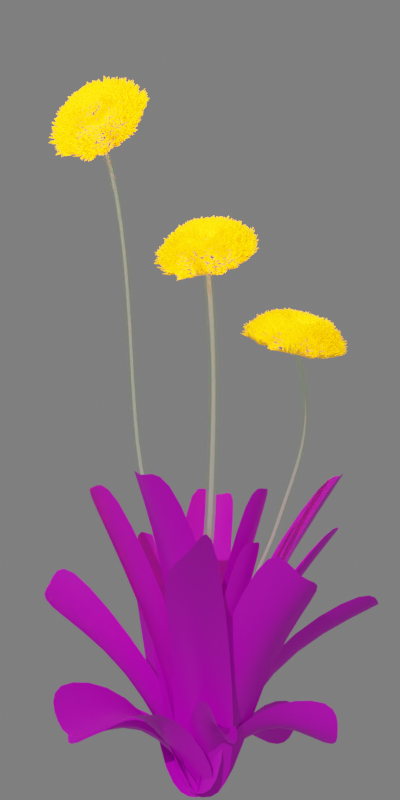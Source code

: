 # Source: dandelion.blend  (saved by Blender 3.1.7; exported with 4.5.12 LTS)
import bpy
from mathutils import Matrix  # noqa: F401  (used for matrix-valued properties, if any)

bpy.ops.wm.read_factory_settings(use_empty=True)
scene = bpy.context.scene
scene.name = 'Scene'

# ---- collections
col_geonodes = bpy.data.collections.new('GeoNodes'); scene.collection.children.link(col_geonodes)
col_flower = bpy.data.collections.new('Flower'); scene.collection.children.link(col_flower)

# ---- images (referenced by path relative to the original .blend; pixels are not part of the script)
import os
ASSET_DIR = os.environ.get("B2B_ASSET_DIR", "")  # directory of the original .blend (textures are referenced by path, not embedded)
HERE = os.path.dirname(os.path.abspath(__file__))  # packed textures are extracted next to this script under _unpacked/

def load_image(name, relpath, width, height, colorspace="sRGB"):
    """Load a texture the original file referenced (path relative to the .blend, or extracted next to this script)."""
    p = next((c for c in (os.path.join(HERE, relpath), os.path.join(ASSET_DIR, relpath)) if relpath and os.path.exists(c)), "")
    if p:
        img = bpy.data.images.load(p, check_existing=True)
        img.name = name
    else:  # same state as the original file: an image datablock whose file is absent (Cycles renders it pink)
        img = bpy.data.images.new(name, width, height)
        img.source = "FILE"
        img.filepath = "//" + (relpath or name)
    img.colorspace_settings.name = colorspace
    return img
img_dandelion_leaves_png = load_image('dandelion_leaves.png', 'dandelion_leaves.png', 1024, 1024, 'sRGB')

# ---- materials (node trees are filled in below, after node groups)
mat_material_002 = bpy.data.materials.new('Material.002')
mat_material_002.surface_render_method = 'BLENDED'
mat_material_002.blend_method = 'BLEND'
mat_material_002.use_transparent_shadow = False
mat_material_001 = bpy.data.materials.new('Material.001')
mat_material_001.use_transparent_shadow = False
mat_material_003 = bpy.data.materials.new('Material.003')
mat_material_003.use_transparent_shadow = False

# ---- node groups
ng_dandelion = bpy.data.node_groups.new('Dandelion', 'GeometryNodeTree')
_s = ng_dandelion.interface.new_socket(name='Geometry', in_out='OUTPUT', socket_type='NodeSocketGeometry')
_s = ng_dandelion.interface.new_socket(name='Points', in_out='OUTPUT', socket_type='NodeSocketGeometry')
_s = ng_dandelion.interface.new_socket(name='Geometry', in_out='INPUT', socket_type='NodeSocketGeometry')
ng_dandelion.is_modifier = True
# nodes of 'Dandelion' reference scene objects; filled in after objects exist
ng_geometry_nodes = bpy.data.node_groups.new('Geometry Nodes', 'GeometryNodeTree')
_s = ng_geometry_nodes.interface.new_socket(name='Geometry', in_out='OUTPUT', socket_type='NodeSocketGeometry')
_s = ng_geometry_nodes.interface.new_socket(name='ID', in_out='OUTPUT', socket_type='NodeSocketInt')
_s = ng_geometry_nodes.interface.new_socket(name='Geometry', in_out='INPUT', socket_type='NodeSocketGeometry')
ng_geometry_nodes.is_modifier = True
# nodes of 'Geometry Nodes' reference scene objects; filled in after objects exist

# ---- material node trees
mat_material_002.use_nodes = True; mat_material_002.node_tree.nodes.clear()
_N = mat_material_002.node_tree.nodes; _L = mat_material_002.node_tree.links
n0 = _N.new('ShaderNodeBsdfPrincipled'); n0.name = 'Principled BSDF'; n0.location = (43, 300)
n0.distribution = 'GGX'
n0.subsurface_method = 'RANDOM_WALK_SKIN'
n0.inputs[3].default_value = 1.45
n0.inputs[8].default_value = 1.0
n0.inputs[10].default_value = 0.5591
n0.inputs[27].default_value = (0.1339, 0.1375, 0.1128, 1.0)
n0.inputs[28].default_value = 1.0
n1 = _N.new('ShaderNodeOutputMaterial'); n1.name = 'Material Output'; n1.location = (333, 300)
n2 = _N.new('ShaderNodeNewGeometry'); n2.name = 'Geometry'; n2.location = (-680, 252)
n3 = _N.new('ShaderNodeFresnel'); n3.name = 'Fresnel'; n3.location = (-497, 223)
n3.inputs[0].default_value = 0.45
n4 = _N.new('ShaderNodeValToRGB'); n4.name = 'ColorRamp'; n4.location = (-300, 220)
while len(n4.color_ramp.elements) > 1: n4.color_ramp.elements.remove(n4.color_ramp.elements[-1])
n4.color_ramp.elements[0].position = 0.0; n4.color_ramp.elements[0].color = (1.0, 0.9393, 0.6854, 1.0)
_e = n4.color_ramp.elements.new(0.8227); _e.color = (0.8201, 0.7647, 0.3715, 0.0)
n5 = _N.new('ShaderNodeMix'); n5.name = 'Mix'; n5.location = (-127, 180)
n5.data_type = 'RGBA'
n5.inputs[0].default_value = 0.5591
n5.inputs[7].default_value = (0.0, 0.0, 0.0, 1.0)
_L.new(n0.outputs[0], n1.inputs[0])
_L.new(n2.outputs[1], n3.inputs[1])
_L.new(n3.outputs[0], n4.inputs[0])
_L.new(n4.outputs[1], n0.inputs[4])
_L.new(n4.outputs[0], n5.inputs[6])
_L.new(n5.outputs[2], n0.inputs[0])
n1.is_active_output = True
mat_material_001.use_nodes = True; mat_material_001.node_tree.nodes.clear()
_N = mat_material_001.node_tree.nodes; _L = mat_material_001.node_tree.links
n0 = _N.new('ShaderNodeBsdfPrincipled'); n0.name = 'Principled BSDF'; n0.location = (10, 300)
n0.distribution = 'GGX'
n0.subsurface_method = 'RANDOM_WALK_SKIN'
n0.inputs[3].default_value = 1.45
n0.inputs[27].default_value = (0.0, 0.0, 0.0, 1.0)
n0.inputs[28].default_value = 1.0
n1 = _N.new('ShaderNodeOutputMaterial'); n1.name = 'Material Output'; n1.location = (300, 300)
n2 = _N.new('ShaderNodeTexImage'); n2.name = 'Image Texture'; n2.location = (-400, 220)
n2.image = img_dandelion_leaves_png
_L.new(n0.outputs[0], n1.inputs[0])
_L.new(n2.outputs[0], n0.inputs[0])
_L.new(n2.outputs[1], n0.inputs[4])
n1.is_active_output = True
mat_material_003.use_nodes = True; mat_material_003.node_tree.nodes.clear()
_N = mat_material_003.node_tree.nodes; _L = mat_material_003.node_tree.links
n0 = _N.new('ShaderNodeBsdfPrincipled'); n0.name = 'Principled BSDF'; n0.location = (10, 300)
n0.distribution = 'GGX'
n0.subsurface_method = 'RANDOM_WALK_SKIN'
n0.inputs[3].default_value = 1.45
n0.inputs[27].default_value = (0.0, 0.0, 0.0, 1.0)
n0.inputs[28].default_value = 1.0
n1 = _N.new('ShaderNodeOutputMaterial'); n1.name = 'Material Output'; n1.location = (300, 300)
n2 = _N.new('ShaderNodeAttribute'); n2.name = 'Attribute'; n2.location = (-761, 272)
n2.attribute_name = 'myID'
n3 = _N.new('ShaderNodeValToRGB'); n3.name = 'ColorRamp'; n3.location = (-542, 253)
while len(n3.color_ramp.elements) > 1: n3.color_ramp.elements.remove(n3.color_ramp.elements[-1])
n3.color_ramp.elements[0].position = 0.1909; n3.color_ramp.elements[0].color = (1.0, 0.6242, 0.0, 1.0)
_e = n3.color_ramp.elements.new(1.0); _e.color = (0.5058, 0.1391, 0.0, 1.0)
n4 = _N.new('ShaderNodeVectorMath'); n4.name = 'Vector Math'; n4.location = (-222, 238)
n4.operation = 'MULTIPLY'
n5 = _N.new('ShaderNodeValue'); n5.name = 'Value'; n5.location = (-417, 3)
n5.outputs[0].default_value = 4.0
_L.new(n0.outputs[0], n1.inputs[0])
_L.new(n2.outputs[2], n3.inputs[0])
_L.new(n4.outputs[0], n0.inputs[0])
_L.new(n3.outputs[0], n4.inputs[0])
_L.new(n5.outputs[0], n4.inputs[1])
n1.is_active_output = True

# ---- world
world_world = bpy.data.worlds.new('World'); scene.world = world_world
world_world.use_nodes = True; world_world.node_tree.nodes.clear()
_N = world_world.node_tree.nodes; _L = world_world.node_tree.links
n0 = _N.new('ShaderNodeOutputWorld'); n0.name = 'World Output'; n0.location = (300, 300)
n1 = _N.new('ShaderNodeBackground'); n1.name = 'Background'; n1.location = (10, 300)
n1.inputs[0].default_value = (0.1789, 0.1789, 0.1789, 1.0)
_L.new(n1.outputs[0], n0.inputs[0])
n0.is_active_output = True
world_world.color = (0.05088, 0.05088, 0.05088)
world_world.use_sun_shadow = False
world_world.sun_shadow_jitter_overblur = 0.0

# ---- cameras
cam_camera = bpy.data.cameras.new('Camera')
cam_camera.type = 'ORTHO'

# ---- lights
light_sun_001 = bpy.data.lights.new('Sun.001', 'SUN')
light_sun_001.transmission_factor = 0.0
light_sun_001.energy = 1.0
light_sun_001.shadow_soft_size = 0.125

# ---- meshes
me_plane_001 = bpy.data.meshes.new('Plane.001')
me_plane_001.from_pydata([], [], [])
_uv = me_plane_001.uv_layers.new(name='UVMap')
_uv.uv.foreach_set('vector', [])
me_plane_001.use_remesh_fix_poles = True
me_plane_001.use_remesh_preserve_attributes = False
me_plane_001.update()
me_plane = bpy.data.meshes.new('Plane')
me_plane.from_pydata([(-0.1327, -0.08024, -0.06447), (0.2829, -0.08034, -0.06444), (-0.06651, 0.9112, 2.287), (0.2941, 0.9224, 2.219), (-0.2171, 0.3155, 1.234), (0.1789, 0.3159, 1.277), (0.08456, -0.004722, -0.1792), (0.1292, 0.9466, 1.987), (-0.0164, 0.3331, 1.089), (-0.01432, 0.1856, 0.02725), (-0.05995, -0.2098, -0.02463), (1.049, 0.1688, 1.923), (1.024, -0.2284, 1.911), (0.3319, 0.1531, 1.084), (0.3231, -0.2263, 0.98), (0.02033, -0.02413, -0.1027), (1.039, -0.03801, 1.767), (0.3381, -0.04066, 0.8821), (-0.1081, 0.04618, -0.1022), (0.07528, -0.1739, -0.09138), (0.3043, 0.5706, 1.433), (0.4992, 0.3607, 1.425), (0.01766, 0.2296, 0.677), (0.2112, 0.01815, 0.6775), (0.02243, -0.04102, -0.1642), (0.4092, 0.4652, 1.323), (0.128, 0.1265, 0.5704), (0.2358, 0.1375, -0.1234), (-0.2084, -0.03508, -0.08203), (0.9845, -1.043, 1.453), (0.5426, -1.203, 1.802), (0.5351, -0.3297, 0.8978), (0.1006, -0.5136, 0.9208), (0.02229, -0.008337, -0.2436), (0.7589, -1.132, 1.383), (0.306, -0.4238, 0.7271), (-0.1063, -0.1751, -0.1096), (0.09179, 0.1263, -0.08414), (-0.8792, -0.04526, 2.17), (-0.687, 0.2614, 2.248), (-0.2821, -0.1642, 0.9234), (-0.1066, 0.1392, 0.9916), (-0.05714, 0.01897, -0.1512), (-0.8086, 0.1299, 2.093), (-0.2155, 0.01953, 0.8247), (0.1075, 0.1229, -0.08277), (-0.08554, -0.089, -0.07042), (0.4908, -0.034, 1.777), (0.3031, -0.2488, 1.767), (0.1943, 0.08929, 0.8107), (0.02703, -0.1135, 0.7846), (0.04652, -0.02481, -0.1128), (0.4138, -0.1683, 1.685), (0.1318, -0.03583, 0.7015), (0.1756, -0.1805, -0.03913), (-0.06119, 0.1736, -0.1033), (-0.9239, -0.9171, 0.1732), (-1.158, -0.7098, 0.708), (-0.2667, -0.513, 0.6014), (-0.5289, -0.1774, 0.6675), (0.02299, -0.0221, -0.2135), (-1.078, -0.7584, 0.3387), (-0.396, -0.3228, 0.4807), (0.2726, -0.02954, -0.1246), (-0.1883, 0.09393, -0.08217), (0.08889, -1.462, 1.976), (-0.315, -1.391, 1.527), (0.2403, -0.5828, 0.8853), (-0.1988, -0.4831, 0.8344), (0.01298, -0.01995, -0.2436), (-0.07114, -1.415, 1.593), (-0.001499, -0.5208, 0.6963), (0.2058, -0.1836, -0.1401), (-0.1487, 0.1457, -0.1188), (-0.2694, -0.9974, 2.344), (-0.5423, -0.6687, 2.399), (0.1769, -0.3692, 1.276), (-0.187, -0.05051, 1.307), (-0.04257, -0.07806, -0.1902), (-0.4619, -0.8703, 2.149), (-0.04909, -0.2394, 1.138), (0.0982, 0.1733, -0.09762), (-0.07631, -0.129, -0.08842), (0.5462, 0.1143, 2.179), (0.3754, -0.1949, 2.192), (0.1793, 0.1701, 1.009), (0.03657, -0.119, 0.9685), (0.06523, -0.01861, -0.1313), (0.4911, -0.06849, 2.085), (0.1407, -0.0003501, 0.8792), (-0.08869, -0.2134, -0.1074), (0.1197, 0.1313, -0.06887), (-1.248, 0.2448, 1.301), (-1.046, 0.5311, 1.683), (-0.5251, -0.07883, 0.8181), (-0.3353, 0.2908, 0.792), (-0.01927, -0.005945, -0.2064), (-1.121, 0.429, 1.367), (-0.4258, 0.1267, 0.6291), (-0.179, -0.07081, -0.08908), (0.1429, 0.02359, -0.07711), (-0.5372, 0.572, 1.893), (-0.1968, 0.7274, 1.773), (-0.3202, 0.1605, 0.7854), (-0.0218, 0.2504, 0.8515), (-0.02464, 0.0293, -0.1585), (-0.3578, 0.6748, 1.743), (-0.1654, 0.226, 0.6918), (-0.0802, 0.2624, -0.1271), (0.01547, -0.2064, -0.1102), (0.9878, 0.7284, 2.308), (1.11, 0.2663, 2.35), (0.2318, 0.4052, 1.208), (0.3636, -0.04645, 1.198), (0.04484, 0.03137, -0.2266), (1.064, 0.4857, 2.154), (0.3176, 0.1698, 1.031), (-0.274, -0.05575, -0.1227), (0.2089, -0.02552, -0.08217), (-0.5519, 1.265, 1.746), (-0.2018, 1.361, 1.213), (-0.416, 0.4731, 0.9396), (0.01665, 0.4928, 1.008), (-0.01891, 0.01446, -0.2436), (-0.4266, 1.298, 1.314), (-0.1866, 0.4811, 0.7715), (-0.0003785, 0.2742, -0.1246), (-0.07325, -0.1969, -0.08273), (1.369, 0.3264, 1.324), (1.326, -0.1464, 1.421), (0.5089, 0.2752, 0.9302), (0.483, -0.1804, 0.9513), (0.01841, 0.01508, -0.2436), (1.333, 0.07009, 1.2), (0.4922, 0.03294, 0.768), (-0.03754, -0.196, -0.03101), (0.08503, 0.1186, -0.08188), (-1.015, 0.1838, 0.1373), (-0.987, 0.4302, 0.5612), (-0.4544, -0.05965, 0.4767), (-0.3554, 0.2631, 0.5291), (-0.003923, -0.02497, -0.1692), (-0.9824, 0.3563, 0.2685), (-0.3895, 0.1107, 0.381), (-0.2236, -0.02309, -0.03492), (0.1555, -0.05322, -0.0922), (-0.1311, 1.154, 0.1545), (0.1438, 1.204, 0.6319), (-0.2117, 0.4706, 0.5368), (0.1684, 0.4685, 0.5958), (-0.0282, -0.003868, -0.1905), (0.06565, 1.175, 0.3023), (-0.006922, 0.4559, 0.429), (0.002904, 0.1996, -0.03101), (-0.06313, -0.1316, -0.08188), (1.032, -0.004581, 0.1373), (1.047, -0.2522, 0.5612), (0.4371, 0.1377, 0.4767), (0.3957, -0.1973, 0.5291), (-0.0004759, 0.02527, -0.1692), (1.029, -0.1802, 0.2685), (0.4029, -0.04136, 0.381), (-0.1661, 0.1106, -0.03101), (0.07633, -0.1244, -0.08188), (0.5632, 0.8646, 0.1373), (0.7794, 0.7429, 0.5612), (0.1213, 0.442, 0.4767), (0.3803, 0.2255, 0.5291), (-0.02149, 0.0133, -0.1692), (0.7095, 0.7673, 0.2685), (0.2532, 0.3161, 0.381), (0.1914, 0.05657, -0.03101), (-0.1444, 0.02115, -0.08188), (0.3025, -0.9865, 0.1373), (0.07052, -1.074, 0.5612), (0.2615, -0.3764, 0.4767), (-0.07071, -0.4365, 0.5291), (0.02399, 0.00797, -0.1692), (0.134, -1.036, 0.2685), (0.08031, -0.3969, 0.381)], [], [(8, 5, 3, 7), (6, 1, 5, 8), (0, 6, 8, 4), (4, 8, 7, 2), (17, 14, 12, 16), (15, 10, 14, 17), (9, 15, 17, 13), (13, 17, 16, 11), (26, 23, 21, 25), (24, 19, 23, 26), (18, 24, 26, 22), (22, 26, 25, 20), (35, 32, 30, 34), (33, 28, 32, 35), (27, 33, 35, 31), (31, 35, 34, 29), (44, 41, 39, 43), (42, 37, 41, 44), (36, 42, 44, 40), (40, 44, 43, 38), (53, 50, 48, 52), (51, 46, 50, 53), (45, 51, 53, 49), (49, 53, 52, 47), (62, 59, 57, 61), (60, 55, 59, 62), (54, 60, 62, 58), (58, 62, 61, 56), (71, 68, 66, 70), (69, 64, 68, 71), (63, 69, 71, 67), (67, 71, 70, 65), (80, 77, 75, 79), (78, 73, 77, 80), (72, 78, 80, 76), (76, 80, 79, 74), (89, 86, 84, 88), (87, 82, 86, 89), (81, 87, 89, 85), (85, 89, 88, 83), (98, 95, 93, 97), (96, 91, 95, 98), (90, 96, 98, 94), (94, 98, 97, 92), (107, 104, 102, 106), (105, 100, 104, 107), (99, 105, 107, 103), (103, 107, 106, 101), (116, 113, 111, 115), (114, 109, 113, 116), (108, 114, 116, 112), (112, 116, 115, 110), (125, 122, 120, 124), (123, 118, 122, 125), (117, 123, 125, 121), (121, 125, 124, 119), (134, 131, 129, 133), (132, 127, 131, 134), (126, 132, 134, 130), (130, 134, 133, 128), (143, 140, 138, 142), (141, 136, 140, 143), (135, 141, 143, 139), (139, 143, 142, 137), (152, 149, 147, 151), (150, 145, 149, 152), (144, 150, 152, 148), (148, 152, 151, 146), (161, 158, 156, 160), (159, 154, 158, 161), (153, 159, 161, 157), (157, 161, 160, 155), (170, 167, 165, 169), (168, 163, 167, 170), (162, 168, 170, 166), (166, 170, 169, 164), (179, 176, 174, 178), (177, 172, 176, 179), (171, 177, 179, 175), (175, 179, 178, 173)])
me_plane.polygons.foreach_set('use_smooth', [True] * 80)
_uv = me_plane.uv_layers.new(name='UVMap')
_uv.uv.foreach_set('vector', [0.9266, 0.5, 0.9971, 0.5, 0.9971, 1.0, 0.9266, 1.0, 0.9266, 0.0, 0.9971, 0.0, 0.9971, 0.5, 0.9266, 0.5, 0.8561, 0.0, 0.9266, 0.0, 0.9266, 0.5, 0.8561, 0.5, 0.8561, 0.5, 0.9266, 0.5, 0.9266, 1.0, 0.8561, 1.0, 0.7146, 0.5, 0.6092, 0.5, 0.6092, 0.0, 0.7146, 0.0, 0.7146, 1.0, 0.6092, 1.0, 0.6092, 0.5, 0.7146, 0.5, 0.82, 1.0, 0.7146, 1.0, 0.7146, 0.5, 0.82, 0.5, 0.82, 0.5, 0.7146, 0.5, 0.7146, 0.0, 0.82, 0.0, 0.7146, 0.5, 0.6092, 0.5, 0.6092, 0.0, 0.7146, 0.0, 0.7146, 1.0, 0.6092, 1.0, 0.6092, 0.5, 0.7146, 0.5, 0.82, 1.0, 0.7146, 1.0, 0.7146, 0.5, 0.82, 0.5, 0.82, 0.5, 0.7146, 0.5, 0.7146, 0.0, 0.82, 0.0, 0.2765, 0.5, 0.1711, 0.5, 0.1711, 0.0, 0.2765, 0.0, 0.2765, 1.0, 0.1711, 1.0, 0.1711, 0.5, 0.2765, 0.5, 0.3819, 1.0, 0.2765, 1.0, 0.2765, 0.5, 0.3819, 0.5, 0.3819, 0.5, 0.2765, 0.5, 0.2765, 0.0, 0.3819, 0.0, 0.09074, 0.5, 0.1775, 0.5, 0.1775, 1.0, 0.09074, 1.0, 0.09074, 0.0, 0.1775, 0.0, 0.1775, 0.5, 0.09074, 0.5, 0.00398, 0.0, 0.09074, 0.0, 0.09074, 0.5, 0.00398, 0.5, 0.00398, 0.5, 0.09074, 0.5, 0.09074, 1.0, 0.00398, 1.0, 0.09074, 0.5, 0.1775, 0.5, 0.1775, 1.0, 0.09074, 1.0, 0.09074, 0.0, 0.1775, 0.0, 0.1775, 0.5, 0.09074, 0.5, 0.00398, 0.0, 0.09074, 0.0, 0.09074, 0.5, 0.00398, 0.5, 0.00398, 0.5, 0.09074, 0.5, 0.09074, 1.0, 0.00398, 1.0, 0.09074, 0.5, 0.1775, 0.5, 0.1775, 1.0, 0.09074, 1.0, 0.09074, 0.0, 0.1775, 0.0, 0.1775, 0.5, 0.09074, 0.5, 0.00398, 0.0, 0.09074, 0.0, 0.09074, 0.5, 0.00398, 0.5, 0.00398, 0.5, 0.09074, 0.5, 0.09074, 1.0, 0.00398, 1.0, 0.4828, 0.5, 0.3774, 0.5, 0.3774, 1.0, 0.4828, 1.0, 0.4828, 0.0, 0.3774, 0.0, 0.3774, 0.5, 0.4828, 0.5, 0.5882, 0.0, 0.4828, 0.0, 0.4828, 0.5, 0.5882, 0.5, 0.5882, 0.5, 0.4828, 0.5, 0.4828, 1.0, 0.5882, 1.0, 0.09074, 0.5, 0.1775, 0.5, 0.1775, 1.0, 0.09074, 1.0, 0.09074, 0.0, 0.1775, 0.0, 0.1775, 0.5, 0.09074, 0.5, 0.00398, 0.0, 0.09074, 0.0, 0.09074, 0.5, 0.00398, 0.5, 0.00398, 0.5, 0.09074, 0.5, 0.09074, 1.0, 0.00398, 1.0, 0.09074, 0.5, 0.1775, 0.5, 0.1775, 1.0, 0.09074, 1.0, 0.09074, 0.0, 0.1775, 0.0, 0.1775, 0.5, 0.09074, 0.5, 0.00398, 0.0, 0.09074, 0.0, 0.09074, 0.5, 0.00398, 0.5, 0.00398, 0.5, 0.09074, 0.5, 0.09074, 1.0, 0.00398, 1.0, 0.9162, 0.5, 0.8437, 0.5, 0.8437, 1.0, 0.9162, 1.0, 0.9162, 0.0, 0.8437, 0.0, 0.8437, 0.5, 0.9162, 0.5, 0.9887, 0.0, 0.9162, 0.0, 0.9162, 0.5, 0.9887, 0.5, 0.9887, 0.5, 0.9162, 0.5, 0.9162, 1.0, 0.9887, 1.0, 0.08915, 0.5, -0.0008631, 0.5, -0.0008631, 1.0, 0.08915, 1.0, 0.08915, 0.0, -0.0008631, 0.0, -0.0008631, 0.5, 0.08915, 0.5, 0.1792, 0.0, 0.08915, 0.0, 0.08915, 0.5, 0.1792, 0.5, 0.1792, 0.5, 0.08915, 0.5, 0.08915, 1.0, 0.1792, 1.0, 0.08916, 0.5, 0.1792, 0.5, 0.1792, 1.0, 0.08916, 1.0, 0.08916, 0.0, 0.1792, 0.0, 0.1792, 0.5, 0.08916, 0.5, -0.0008631, 0.0, 0.08916, 0.0, 0.08916, 0.5, -0.0008631, 0.5, -0.0008631, 0.5, 0.08916, 0.5, 0.08916, 1.0, -0.0008631, 1.0, 0.2765, 0.5, 0.1711, 0.5, 0.1711, 0.0, 0.2765, 0.0, 0.2765, 1.0, 0.1711, 1.0, 0.1711, 0.5, 0.2765, 0.5, 0.3819, 1.0, 0.2765, 1.0, 0.2765, 0.5, 0.3819, 0.5, 0.3819, 0.5, 0.2765, 0.5, 0.2765, 0.0, 0.3819, 0.0, 0.2765, 0.5, 0.1711, 0.5, 0.1711, 0.0, 0.2765, 0.0, 0.2765, 1.0, 0.1711, 1.0, 0.1711, 0.5, 0.2765, 0.5, 0.3819, 1.0, 0.2765, 1.0, 0.2765, 0.5, 0.3819, 0.5, 0.3819, 0.5, 0.2765, 0.5, 0.2765, 0.0, 0.3819, 0.0, 0.09074, 0.5, 0.1775, 0.5, 0.1775, 1.0, 0.09074, 1.0, 0.09074, 0.0, 0.1775, 0.0, 0.1775, 0.5, 0.09074, 0.5, 0.00398, 0.0, 0.09074, 0.0, 0.09074, 0.5, 0.00398, 0.5, 0.00398, 0.5, 0.09074, 0.5, 0.09074, 1.0, 0.00398, 1.0, 0.09074, 0.5, 0.1775, 0.5, 0.1775, 1.0, 0.09074, 1.0, 0.09074, 0.0, 0.1775, 0.0, 0.1775, 0.5, 0.09074, 0.5, 0.00398, 0.0, 0.09074, 0.0, 0.09074, 0.5, 0.00398, 0.5, 0.00398, 0.5, 0.09074, 0.5, 0.09074, 1.0, 0.00398, 1.0, 0.486, 0.5, 0.5921, 0.5, 0.5921, 1.0, 0.486, 1.0, 0.486, 0.0, 0.5921, 0.0, 0.5921, 0.5, 0.486, 0.5, 0.3799, 0.0, 0.486, 0.0, 0.486, 0.5, 0.3799, 0.5, 0.3799, 0.5, 0.486, 0.5, 0.486, 1.0, 0.3799, 1.0, 0.09074, 0.5, 0.1775, 0.5, 0.1775, 1.0, 0.09074, 1.0, 0.09074, 0.0, 0.1775, 0.0, 0.1775, 0.5, 0.09074, 0.5, 0.00398, 0.0, 0.09074, 0.0, 0.09074, 0.5, 0.00398, 0.5, 0.00398, 0.5, 0.09074, 0.5, 0.09074, 1.0, 0.00398, 1.0, 0.09074, 0.5, 0.1775, 0.5, 0.1775, 1.0, 0.09074, 1.0, 0.09074, 0.0, 0.1775, 0.0, 0.1775, 0.5, 0.09074, 0.5, 0.00398, 0.0, 0.09074, 0.0, 0.09074, 0.5, 0.00398, 0.5, 0.00398, 0.5, 0.09074, 0.5, 0.09074, 1.0, 0.00398, 1.0])
me_plane.materials.append(mat_material_001)
me_plane.use_remesh_fix_poles = True
me_plane.use_remesh_preserve_attributes = False
me_plane.update()
me_plane_002 = bpy.data.meshes.new('Plane.002')
me_plane_002.from_pydata([], [], [])
_uv = me_plane_002.uv_layers.new(name='UVMap')
_uv.uv.foreach_set('vector', [])
me_plane_002.materials.append(mat_material_003)
me_plane_002.use_remesh_fix_poles = True
me_plane_002.use_remesh_preserve_attributes = False
me_plane_002.update()
me_plane_003 = bpy.data.meshes.new('Plane.003')
me_plane_003.from_pydata([(-0.2283, 0.04455, 2.0), (0.07422, 0.2074, 1.192e-07), (-0.2283, -0.04455, 2.0), (0.07422, -0.2074, 1.192e-07), (-5.96e-08, 0.176, 1.0), (5.96e-08, -0.176, 1.0), (-0.1581, 0.0, 2.0), (0.07422, 0.0, 1.192e-07), (0.1484, 0.0, 1.0)], [], [(8, 7, 3, 5), (6, 8, 5, 2), (0, 4, 8, 6), (4, 1, 7, 8)])
me_plane_003.polygons.foreach_set('use_smooth', [True] * 4)
_uv = me_plane_003.uv_layers.new(name='UVMap')
_uv.uv.foreach_set('vector', [0.5, 0.5, 1.0, 0.5, 1.0, 1.0, 0.5, 1.0, 0.0, 0.5, 0.5, 0.5, 0.5, 1.0, 0.0, 1.0, 0.0, 0.0, 0.5, 0.0, 0.5, 0.5, 0.0, 0.5, 0.5, 0.0, 1.0, 0.0, 1.0, 0.5, 0.5, 0.5])
me_plane_003.use_remesh_fix_poles = True
me_plane_003.use_remesh_preserve_attributes = False
me_plane_003.update()
me_plane_004 = bpy.data.meshes.new('Plane.004')
me_plane_004.from_pydata([], [], [])
_uv = me_plane_004.uv_layers.new(name='UVMap')
_uv.uv.foreach_set('vector', [])
me_plane_004.materials.append(mat_material_003)
me_plane_004.use_remesh_fix_poles = True
me_plane_004.use_remesh_preserve_attributes = False
me_plane_004.update()
me_plane_005 = bpy.data.meshes.new('Plane.005')
me_plane_005.from_pydata([], [], [])
_uv = me_plane_005.uv_layers.new(name='UVMap')
_uv.uv.foreach_set('vector', [])
me_plane_005.materials.append(mat_material_003)
me_plane_005.use_remesh_fix_poles = True
me_plane_005.use_remesh_preserve_attributes = False
me_plane_005.update()

# ---- curves / text
cu_beziercurve_001 = bpy.data.curves.new('BezierCurve.001', 'CURVE')
cu_beziercurve_001.dimensions = '3D'
_sp = cu_beziercurve_001.splines.new('BEZIER'); _sp.bezier_points.add(2)
_sp.bezier_points.foreach_set('co', [0.0, 0.0, 0.0, 0.08468, -0.1015, 2.116, 0.04525, 0.1694, 3.912])
_sp.bezier_points.foreach_set('handle_left', [0.006324, 0.03714, -0.7061, 0.05652, -0.1457, 1.306, 0.1096, 0.2999, 3.211])
_sp.bezier_points.foreach_set('handle_right', [-0.01562, -0.09172, 1.744, 0.1128, -0.05724, 2.925, 0.005876, 0.08949, 4.342])
for _p, _l, _r in zip(_sp.bezier_points, ['ALIGNED', 'ALIGNED', 'ALIGNED'], ['ALIGNED', 'ALIGNED', 'ALIGNED']): _p.handle_left_type = _l; _p.handle_right_type = _r
_sp.order_u = 0
_sp.order_v = 0
cu_beziercurve_001.materials.append(mat_material_002)
cu_beziercurve_001.use_path = True
cu_beziercurve_001.bevel_depth = 0.04
cu_beziercurve_001.fill_mode = 'FULL'
cu_beziercurve_003 = bpy.data.curves.new('BezierCurve.003', 'CURVE')
cu_beziercurve_003.dimensions = '3D'
_sp = cu_beziercurve_003.splines.new('BEZIER'); _sp.bezier_points.add(2)
_sp.bezier_points.foreach_set('co', [0.0, 0.0, 0.0, -0.4441, 0.1804, 2.283, -0.8013, 0.6266, 4.893])
_sp.bezier_points.foreach_set('handle_left', [0.003502, 0.02057, -0.391, -0.3328, 0.1443, 1.632, -0.4778, 0.8214, 4.239])
_sp.bezier_points.foreach_set('handle_right', [-0.008648, -0.05079, 0.9655, -0.5554, 0.2164, 2.933, -0.9992, 0.5074, 5.293])
for _p, _l, _r in zip(_sp.bezier_points, ['ALIGNED', 'ALIGNED', 'ALIGNED'], ['ALIGNED', 'ALIGNED', 'ALIGNED']): _p.handle_left_type = _l; _p.handle_right_type = _r
_sp.order_u = 0
_sp.order_v = 0
cu_beziercurve_003.materials.append(mat_material_002)
cu_beziercurve_003.use_path = True
cu_beziercurve_003.bevel_depth = 0.03
cu_beziercurve_003.fill_mode = 'FULL'
cu_beziercurve_004 = bpy.data.curves.new('BezierCurve.004', 'CURVE')
cu_beziercurve_004.dimensions = '3D'
_sp = cu_beziercurve_004.splines.new('BEZIER'); _sp.bezier_points.add(2)
_sp.bezier_points.foreach_set('co', [0.0, 0.0, 0.0, 0.5789, 0.187, 1.855, 0.7281, -0.1937, 3.124])
_sp.bezier_points.foreach_set('handle_left', [0.003012, 0.01769, -0.3362, 0.4385, 0.1257, 1.416, 0.8874, 0.08944, 2.577])
_sp.bezier_points.foreach_set('handle_right', [-0.007437, -0.04368, 0.8304, 0.7193, 0.2483, 2.294, 0.6307, -0.3669, 3.459])
for _p, _l, _r in zip(_sp.bezier_points, ['ALIGNED', 'ALIGNED', 'ALIGNED'], ['ALIGNED', 'ALIGNED', 'ALIGNED']): _p.handle_left_type = _l; _p.handle_right_type = _r
_sp.order_u = 0
_sp.order_v = 0
cu_beziercurve_004.materials.append(mat_material_002)
cu_beziercurve_004.use_path = True
cu_beziercurve_004.bevel_depth = 0.028
cu_beziercurve_004.fill_mode = 'FULL'

# ---- objects
ob_camera = bpy.data.objects.new('Camera', cam_camera)
ob_plane = bpy.data.objects.new('Plane', me_plane_001)
ob_a = bpy.data.objects.new('A', None)
ob_b = bpy.data.objects.new('B', None)
ob_handlea = bpy.data.objects.new('HandleA', None)
ob_handleb = bpy.data.objects.new('HandleB', None)
ob_stem = bpy.data.objects.new('Stem', cu_beziercurve_001)
ob_stem_001 = bpy.data.objects.new('Stem.001', cu_beziercurve_003)
ob_stem_002 = bpy.data.objects.new('Stem.002', cu_beziercurve_004)
ob_leaves = bpy.data.objects.new('Leaves', me_plane)
ob_flower = bpy.data.objects.new('Flower', me_plane_002)
ob_petalgeo = bpy.data.objects.new('PetalGeo', me_plane_003)
ob_sun = bpy.data.objects.new('Sun', light_sun_001)
ob_flower_001 = bpy.data.objects.new('Flower.001', me_plane_004)
ob_flower_002 = bpy.data.objects.new('Flower.002', me_plane_005)
_N = ng_dandelion.nodes; _L = ng_dandelion.links
n0 = _N.new('GeometryNodeStoreNamedAttribute'); n0.name = 'Store Named Attribute'; n0.location = (-375, -400)
n0.data_type = 'FLOAT_VECTOR'
n0.domain = 'CORNER'
n0.inputs[2].default_value = 'uv_map'
n1 = _N.new('GeometryNodeObjectInfo'); n1.name = 'Object Info'; n1.location = (-1135, 292)
n1.inputs[0].default_value = ob_a
n2 = _N.new('GeometryNodeObjectInfo'); n2.name = 'Object Info.002'; n2.location = (-1139, 68)
n2.inputs[0].default_value = ob_handlea
n3 = _N.new('GeometryNodeObjectInfo'); n3.name = 'Object Info.003'; n3.location = (-1139, -169)
n3.inputs[0].default_value = ob_handleb
n4 = _N.new('GeometryNodeCurvePrimitiveBezierSegment'); n4.name = 'Bezier Segment'; n4.location = (-601, 133)
n4.inputs[0].default_value = 8
n5 = _N.new('GeometryNodeObjectInfo'); n5.name = 'Object Info.001'; n5.location = (-1144, -385)
n5.inputs[0].default_value = ob_b
n6 = _N.new('GeometryNodeCurvePrimitiveCircle'); n6.name = 'Curve Circle'; n6.location = (-400, -80)
n6.inputs[0].default_value = 16
n6.inputs[4].default_value = 0.02
n7 = _N.new('GeometryNodeCurveToMesh'); n7.name = 'Curve to Mesh.001'; n7.location = (-180, 20)
n8 = _N.new('GeometryNodeMeshCylinder'); n8.name = 'Cylinder'; n8.location = (-400, -400)
n8.inputs[0].default_value = 16
n8.inputs[3].default_value = 0.08
n8.inputs[4].default_value = 0.08
n9 = _N.new('GeometryNodeSubdivisionSurface'); n9.name = 'Subdivision Surface'; n9.location = (-240, -400)
n9.inputs[4].default_value = False
n10 = _N.new('GeometryNodeTransform'); n10.name = 'Transform'; n10.location = (-40, -700)
n11 = _N.new('GeometryNodeJoinGeometry'); n11.name = 'Join Geometry'; n11.location = (1340, -220)
n12 = _N.new('NodeGroupOutput'); n12.name = 'Group Output'; n12.location = (1600, -240)
n13 = _N.new('NodeReroute'); n13.name = 'Reroute'; n13.location = (-592, -788)
n13.width = 16
n13.socket_idname = 'NodeSocketVector'
n14 = _N.new('GeometryNodeViewer'); n14.name = 'Viewer'; n14.location = (1200, -900)
n14.domain = 'POINT'
n15 = _N.new('GeometryNodeCaptureAttribute'); n15.name = 'Capture Attribute.001'; n15.location = (1200, -680)
n15.capture_items.clear()
n15.domain = 'INSTANCE'
n15.inputs[1].default_value = 0
n16 = _N.new('GeometryNodeCaptureAttribute'); n16.name = 'Capture Attribute'; n16.location = (520, -760)
n16.capture_items.clear()
n17 = _N.new('GeometryNodeDistributePointsOnFaces'); n17.name = 'Distribute Points on Faces'; n17.location = (280, -760)
n17.distribute_method = 'POISSON'
n17.use_legacy_normal = True
n17.inputs[3].default_value = 2000.0
n17.inputs[4].default_value = 5000.0
n17.inputs[6].default_value = 257
n18 = _N.new('GeometryNodeInputPosition'); n18.name = 'Position'; n18.location = (280, -1060)
n19 = _N.new('GeometryNodeMeshLine'); n19.name = 'Mesh Line'; n19.location = (520, -980)
n19.inputs[0].default_value = 2
n19.inputs[3].default_value = (0.0, 0.0, 0.1)
n20 = _N.new('GeometryNodeInstanceOnPoints'); n20.name = 'Instance on Points'; n20.location = (800, -820)
n21 = _N.new('GeometryNodeInputNamedAttribute'); n21.name = 'Named Attribute'; n21.location = (-205, 20)
n21.inputs[0].default_value = 'radius'
n22 = _N.new('GeometryNodeSwitch'); n22.name = 'Switch'; n22.location = (-205, 20)
n22.input_type = 'FLOAT'
n22.inputs[1].default_value = 1.0
_L.new(n1.outputs[1], n4.inputs[1])
_L.new(n5.outputs[1], n4.inputs[4])
_L.new(n2.outputs[1], n4.inputs[2])
_L.new(n3.outputs[1], n4.inputs[3])
_L.new(n4.outputs[0], n7.inputs[0])
_L.new(n6.outputs[0], n7.inputs[1])
_L.new(n11.outputs[0], n12.inputs[0])
_L.new(n13.outputs[0], n10.inputs[1])
_L.new(n0.outputs[0], n9.inputs[0])
_L.new(n9.outputs[0], n10.inputs[0])
_L.new(n5.outputs[1], n13.inputs[0])
_L.new(n10.outputs[0], n17.inputs[0])
_L.new(n7.outputs[0], n11.inputs[0])
_L.new(n10.outputs[0], n11.inputs[0])
_L.new(n16.outputs[0], n20.inputs[0])
_L.new(n19.outputs[0], n20.inputs[2])
_L.new(n17.outputs[0], n16.inputs[0])
_L.new(n18.outputs[0], n16.inputs[1])
_L.new(n20.outputs[0], n11.inputs[0])
_L.new(n20.outputs[0], n14.inputs[0])
_L.new(n20.outputs[0], n15.inputs[0])
_L.new(n8.outputs[0], n0.inputs[0])
_L.new(n8.outputs[4], n0.inputs[3])
_L.new(n21.outputs[1], n22.inputs[0])
_L.new(n21.outputs[0], n22.inputs[2])
_L.new(n22.outputs[0], n7.inputs[2])
n12.is_active_output = True
_N = ng_geometry_nodes.nodes; _L = ng_geometry_nodes.links
n0 = _N.new('ShaderNodeCombineXYZ'); n0.name = 'Combine XYZ.001'; n0.location = (1520, 420)
n1 = _N.new('GeometryNodeScaleInstances'); n1.name = 'Scale Instances'; n1.location = (960, 460)
n1.hide = True
n2 = _N.new('GeometryNodeRotateInstances'); n2.name = 'Rotate Instances'; n2.location = (1760, 460)
n2.hide = True
n3 = _N.new('ShaderNodeSeparateXYZ'); n3.name = 'Separate XYZ'; n3.location = (1300, 120)
n3.hide = True
n4 = _N.new('ShaderNodeMath'); n4.name = 'Math.001'; n4.location = (1300, 80)
n4.hide = True
n4.operation = 'ARCTAN2'
n5 = _N.new('GeometryNodeInputPosition'); n5.name = 'Position.001'; n5.location = (1120, 120)
n6 = _N.new('NodeReroute'); n6.name = 'Reroute.002'; n6.location = (900, -480)
n6.width = 16
n6.socket_idname = 'NodeSocketFloat'
n7 = _N.new('GeometryNodeObjectInfo'); n7.name = 'Object Info'; n7.location = (-780, 260)
n7.inputs[0].default_value = ob_petalgeo
n8 = _N.new('ShaderNodeValue'); n8.name = 'Value'; n8.location = (-560, 140)
n8.outputs[0].default_value = 0.05
n9 = _N.new('GeometryNodeInstanceOnPoints'); n9.name = 'Instance on Points'; n9.location = (-380, 480)
n10 = _N.new('GeometryNodeObjectInfo'); n10.name = 'Object Info.001'; n10.location = (-960, -460)
n11 = _N.new('GeometryNodeInputPosition'); n11.name = 'Position'; n11.location = (-960, -660)
n12 = _N.new('ShaderNodeVectorMath'); n12.name = 'Vector Math'; n12.location = (-740, -600)
n12.hide = True
n12.operation = 'DISTANCE'
n13 = _N.new('NodeReroute'); n13.name = 'Reroute'; n13.location = (-420, -480)
n13.width = 16
n13.socket_idname = 'NodeSocketFloat'
n14 = _N.new('ShaderNodeMath'); n14.name = 'Math'; n14.location = (20, 40)
n14.operation = 'POWER'
n14.inputs[1].default_value = 1.2
n15 = _N.new('ShaderNodeMapRange'); n15.name = 'Map Range.001'; n15.location = (-160, 320)
n15.inputs[2].default_value = 0.4
n15.inputs[3].default_value = 0.5
n16 = _N.new('ShaderNodeMapRange'); n16.name = 'Map Range'; n16.location = (-160, 40)
n16.inputs[2].default_value = 0.4
n16.inputs[3].default_value = 0.1
n17 = _N.new('ShaderNodeCombineXYZ'); n17.name = 'Combine XYZ'; n17.location = (460, 240)
n18 = _N.new('ShaderNodeVectorMath'); n18.name = 'Vector Math.001'; n18.location = (720, 160)
n18.operation = 'MULTIPLY'
n19 = _N.new('GeometryNodeSetMaterial'); n19.name = 'Set Material'; n19.location = (2760, 500)
n19.inputs[2].default_value = mat_material_003
n20 = _N.new('GeometryNodeRealizeInstances'); n20.name = 'Realize Instances'; n20.location = (2580, 500)
n21 = _N.new('GeometryNodeTranslateInstances'); n21.name = 'Translate Instances'; n21.location = (2140, 500)
n21.inputs[3].default_value = False
n22 = _N.new('GeometryNodeMeshCircle'); n22.name = 'Mesh Circle'; n22.location = (-1180, 540)
n22.fill_type = 'NGON'
n22.inputs[1].default_value = 0.3
n23 = _N.new('GeometryNodeInputID'); n23.name = 'ID'; n23.location = (-900, 700)
n24 = _N.new('GeometryNodeCaptureAttribute'); n24.name = 'Capture Attribute'; n24.location = (-660, 720)
n24.capture_items.clear()
n25 = _N.new('NodeReroute'); n25.name = 'Reroute.003'; n25.location = (2840, 660)
n25.width = 16
n25.socket_idname = 'NodeSocketFloat'
n26 = _N.new('NodeGroupOutput'); n26.name = 'Group Output'; n26.location = (3080, 500)
n27 = _N.new('GeometryNodeDistributePointsOnFaces'); n27.name = 'Distribute Points on Faces'; n27.location = (-1000, 540)
n27.use_legacy_normal = True
n27.inputs[3].default_value = 1e+05
n27.inputs[4].default_value = 1.5e+04
n28 = _N.new('ShaderNodeCombineXYZ'); n28.name = 'Combine XYZ.002'; n28.location = (2160, -381)
n29 = _N.new('ShaderNodeMapRange'); n29.name = 'Map Range.003'; n29.location = (1240, -460)
n29.inputs[2].default_value = 0.54
n30 = _N.new('NodeReroute'); n30.name = 'Reroute.001'; n30.location = (960, -480)
n30.width = 16
n30.socket_idname = 'NodeSocketFloat'
n31 = _N.new('ShaderNodeFloatCurve'); n31.name = 'Float Curve'; n31.location = (1420, -460)
_c = n31.mapping.curves[0]
while len(_c.points) > 2: _c.points.remove(_c.points[-1])
_c.points[0].location = (0.0, 0.51875); _c.points[0].handle_type = 'AUTO'
_c.points[1].location = (0.11364, 0.61875); _c.points[1].handle_type = 'AUTO'
_p = _c.points.new(0.21818, 0.71875); _p.handle_type = 'AUTO'
_p = _c.points.new(0.56364, 0.3875); _p.handle_type = 'AUTO'
_p = _c.points.new(0.75, 0.075); _p.handle_type = 'AUTO'
_p = _c.points.new(1.0, 0.0); _p.handle_type = 'AUTO'
n31.mapping.update()
n32 = _N.new('GeometryNodeInputPosition'); n32.name = 'Position.002'; n32.location = (20, -160)
n33 = _N.new('ShaderNodeTexNoise'); n33.name = 'Noise Texture'; n33.location = (180, -160)
n33.inputs[2].default_value = 96.3
n34 = _N.new('ShaderNodeMapRange'); n34.name = 'Map Range.004'; n34.location = (340, -160)
n34.inputs[4].default_value = 2.7
n35 = _N.new('GeometryNodeInputPosition'); n35.name = 'Position.003'; n35.location = (1020, -40)
n36 = _N.new('ShaderNodeTexNoise'); n36.name = 'Noise Texture.001'; n36.location = (1180, -40)
n36.inputs[2].default_value = 3.8
n36.inputs[4].default_value = 0.7833
n37 = _N.new('ShaderNodeMapRange'); n37.name = 'Map Range.005'; n37.location = (1700, -460)
n37.interpolation_type = 'SMOOTHERSTEP'
n37.inputs[3].default_value = -0.15
n37.inputs[4].default_value = 0.15
n38 = _N.new('ShaderNodeMapRange'); n38.name = 'Map Range.006'; n38.location = (1340, -40)
n38.inputs[4].default_value = 1.3
n39 = _N.new('ShaderNodeMapRange'); n39.name = 'Map Range.002'; n39.location = (1120, 380)
n39.inputs[2].default_value = 0.7
n39.inputs[3].default_value = 0.1
n39.inputs[4].default_value = 4.7
n40 = _N.new('ShaderNodeMath'); n40.name = 'Math.002'; n40.location = (1640, 60)
n40.operation = 'MULTIPLY'
_L.new(n22.outputs[0], n27.inputs[0])
_L.new(n7.outputs[4], n9.inputs[2])
_L.new(n8.outputs[0], n9.inputs[6])
_L.new(n1.outputs[0], n2.inputs[0])
_L.new(n9.outputs[0], n1.inputs[0])
_L.new(n10.outputs[1], n12.inputs[0])
_L.new(n11.outputs[0], n12.inputs[1])
_L.new(n16.outputs[0], n14.inputs[0])
_L.new(n14.outputs[0], n17.inputs[2])
_L.new(n13.outputs[0], n15.inputs[0])
_L.new(n15.outputs[0], n17.inputs[0])
_L.new(n15.outputs[0], n17.inputs[1])
_L.new(n12.outputs[1], n13.inputs[0])
_L.new(n13.outputs[0], n16.inputs[0])
_L.new(n5.outputs[0], n3.inputs[0])
_L.new(n0.outputs[0], n2.inputs[2])
_L.new(n4.outputs[0], n0.inputs[2])
_L.new(n3.outputs[1], n4.inputs[0])
_L.new(n3.outputs[0], n4.inputs[1])
_L.new(n2.outputs[0], n21.inputs[0])
_L.new(n6.outputs[0], n30.inputs[0])
_L.new(n30.outputs[0], n29.inputs[0])
_L.new(n28.outputs[0], n21.inputs[2])
_L.new(n19.outputs[0], n26.inputs[0])
_L.new(n20.outputs[0], n19.inputs[0])
_L.new(n13.outputs[0], n6.inputs[0])
_L.new(n6.outputs[0], n39.inputs[0])
_L.new(n32.outputs[0], n33.inputs[0])
_L.new(n17.outputs[0], n18.inputs[0])
_L.new(n34.outputs[0], n18.inputs[1])
_L.new(n18.outputs[0], n1.inputs[2])
_L.new(n33.outputs[0], n34.inputs[0])
_L.new(n23.outputs[0], n24.inputs[1])
_L.new(n21.outputs[0], n20.inputs[0])
_L.new(n27.outputs[0], n24.inputs[0])
_L.new(n24.outputs[0], n9.inputs[0])
_L.new(n25.outputs[0], n26.inputs[1])
_L.new(n24.outputs[1], n25.inputs[0])
_L.new(n31.outputs[0], n37.inputs[0])
_L.new(n37.outputs[0], n28.inputs[2])
_L.new(n29.outputs[0], n31.inputs[1])
_L.new(n35.outputs[0], n36.inputs[0])
_L.new(n36.outputs[0], n38.inputs[0])
_L.new(n38.outputs[0], n40.inputs[1])
_L.new(n39.outputs[0], n40.inputs[0])
_L.new(n40.outputs[0], n0.inputs[1])
n26.is_active_output = True

# ---- transforms, parenting, visibility, modifiers, constraints
ob_camera.location = (0.0, -4.218, 2.783)
ob_camera.rotation_euler = (1.571, -0.0, 0.0)
ob_plane.location = (0.0, 0.0, 0.0)
_m = ob_plane.modifiers.new('GeometryNodes', 'NODES')
_m.node_group = ng_dandelion
ob_a.location = (0.0, 0.0, 0.0)
ob_a.empty_display_type = 'SPHERE'
ob_a.empty_display_size = 0.1
ob_b.location = (-0.1808, 0.3141, 1.534)
ob_b.empty_display_type = 'SPHERE'
ob_b.empty_display_size = 0.1
ob_handlea.location = (0.1652, 0.132, 0.453)
ob_handlea.empty_display_type = 'CUBE'
ob_handlea.empty_display_size = 0.05
ob_handleb.location = (-0.2315, 0.2634, 0.8609)
ob_handleb.empty_display_type = 'CUBE'
ob_handleb.empty_display_size = 0.05
ob_stem.location = (0.0, 0.0, 0.0)
ob_stem_001.location = (0.0, 0.0, 0.0)
ob_stem_002.location = (0.0, 0.0, 0.0)
ob_leaves.location = (0.0, 0.0, 0.0)
_m = ob_leaves.modifiers.new('Subdivision', 'SUBSURF')
_m.levels = 2
ob_flower.location = (0.05137, 0.1559, 3.912)
ob_flower.rotation_euler = (0.4732, -0.2056, -0.01616)
_m = ob_flower.modifiers.new('GeometryNodes', 'NODES')
_m.node_group = ng_geometry_nodes
ob_petalgeo.location = (9.896, 0.0, 0.0)
ob_sun.location = (0.0, 0.0, 7.0)
ob_sun.rotation_euler = (1.136, -0.459, -0.1796)
ob_flower_001.location = (-0.7595, 0.6203, 4.893)
ob_flower_001.rotation_euler = (0.8543, -0.01002, -0.6231)
_m = ob_flower_001.modifiers.new('GeometryNodes', 'NODES')
_m.node_group = ng_geometry_nodes
ob_flower_002.location = (0.7194, -0.2058, 3.252)
ob_flower_002.rotation_euler = (0.2799, 0.1613, 0.1963)
_m = ob_flower_002.modifiers.new('GeometryNodes', 'NODES')
_m.node_group = ng_geometry_nodes

# ---- collection membership
scene.collection.objects.link(ob_camera)
col_geonodes.objects.link(ob_plane)
col_geonodes.objects.link(ob_a)
col_geonodes.objects.link(ob_b)
col_geonodes.objects.link(ob_handlea)
col_geonodes.objects.link(ob_handleb)
col_flower.objects.link(ob_stem)
col_flower.objects.link(ob_stem_001)
col_flower.objects.link(ob_stem_002)
col_flower.objects.link(ob_leaves)
col_flower.objects.link(ob_flower)
col_flower.objects.link(ob_petalgeo)
col_flower.objects.link(ob_sun)
col_flower.objects.link(ob_flower_001)
col_flower.objects.link(ob_flower_002)
def _layer_coll(name, lc=None):
    lc = lc or bpy.context.view_layer.layer_collection
    for c in lc.children:
        if c.name == name: return c
        r = _layer_coll(name, c)
        if r: return r
_layer_coll('GeoNodes').exclude = True

# ---- scene / render settings (as saved in the file)
scene.camera = ob_camera
scene.frame_start = 1; scene.frame_end = 250; scene.frame_set(35)
scene.render.engine = 'BLENDER_EEVEE_NEXT'
scene.render.resolution_x = 256
scene.render.resolution_y = 512
scene.render.film_transparent = True
scene.cycles.sampling_pattern = 'TABULATED_SOBOL'
scene.cycles.use_light_tree = False
scene.eevee.use_gtao = True
scene.view_settings.view_transform = 'Filmic'
bpy.context.view_layer.update()
